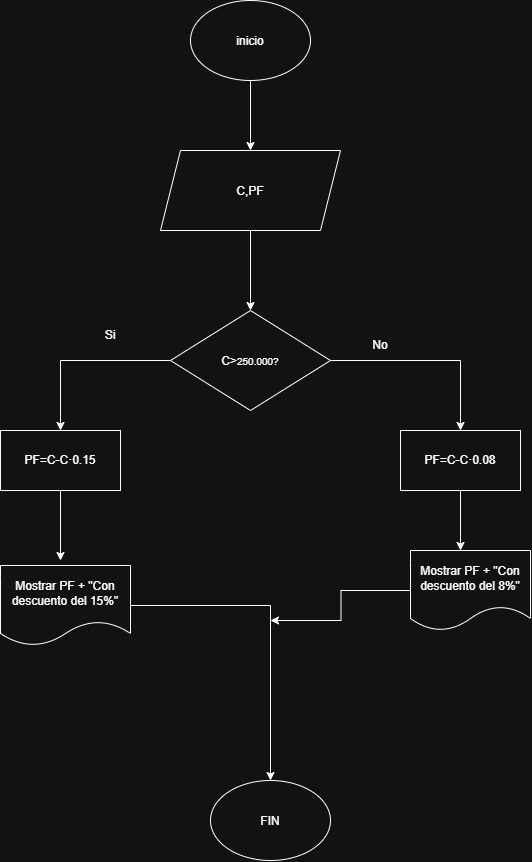

The diagram above was exported from draw.io. Its source (the exported page's mxGraphModel, read from the mxfile embedded in the PNG):
<mxGraphModel dx="1360" dy="752" grid="1" gridSize="10" guides="1" tooltips="1" connect="1" arrows="1" fold="1" page="1" pageScale="1" pageWidth="827" pageHeight="1169" math="0" shadow="0">
  <root>
    <mxCell id="0" />
    <mxCell id="1" parent="0" />
    <mxCell id="Y0SvqDE4jvEIBX0O5iKx-91" edge="1" parent="1" source="Y0SvqDE4jvEIBX0O5iKx-89" style="edgeStyle=orthogonalEdgeStyle;rounded=0;orthogonalLoop=1;jettySize=auto;html=1;" target="Y0SvqDE4jvEIBX0O5iKx-90" value="">
      <mxGeometry relative="1" as="geometry" />
    </mxCell>
    <mxCell id="Y0SvqDE4jvEIBX0O5iKx-89" parent="1" style="ellipse;whiteSpace=wrap;html=1;shapeInside=1;" value="inicio" vertex="1">
      <mxGeometry height="80" width="120" x="340" y="20" as="geometry" />
    </mxCell>
    <mxCell id="Y0SvqDE4jvEIBX0O5iKx-93" edge="1" parent="1" source="Y0SvqDE4jvEIBX0O5iKx-90" style="edgeStyle=orthogonalEdgeStyle;rounded=0;orthogonalLoop=1;jettySize=auto;html=1;" target="Y0SvqDE4jvEIBX0O5iKx-94" value="">
      <mxGeometry relative="1" as="geometry">
        <mxPoint x="400" y="340" as="targetPoint" />
      </mxGeometry>
    </mxCell>
    <mxCell id="Y0SvqDE4jvEIBX0O5iKx-90" parent="1" style="shape=parallelogram;perimeter=parallelogramPerimeter;whiteSpace=wrap;html=1;shapeInside=1;fixedSize=1;" value="C,PF" vertex="1">
      <mxGeometry height="80" width="180" x="310" y="170" as="geometry" />
    </mxCell>
    <mxCell id="Y0SvqDE4jvEIBX0O5iKx-95" edge="1" parent="1" source="Y0SvqDE4jvEIBX0O5iKx-94" style="edgeStyle=orthogonalEdgeStyle;rounded=0;orthogonalLoop=1;jettySize=auto;html=1;">
      <mxGeometry relative="1" as="geometry">
        <mxPoint x="610" y="450" as="targetPoint" />
      </mxGeometry>
    </mxCell>
    <mxCell id="Y0SvqDE4jvEIBX0O5iKx-96" edge="1" parent="1" source="Y0SvqDE4jvEIBX0O5iKx-94" style="edgeStyle=orthogonalEdgeStyle;rounded=0;orthogonalLoop=1;jettySize=auto;html=1;" target="Y0SvqDE4jvEIBX0O5iKx-99">
      <mxGeometry relative="1" as="geometry">
        <mxPoint x="200" y="450" as="targetPoint" />
      </mxGeometry>
    </mxCell>
    <mxCell id="Y0SvqDE4jvEIBX0O5iKx-94" parent="1" style="rhombus;whiteSpace=wrap;html=1;shapeInside=1;" value="C&amp;gt;&lt;span style=&quot;font-size: 10px;&quot;&gt;250.000?&lt;/span&gt;" vertex="1">
      <mxGeometry height="100" width="160" x="320" y="330" as="geometry" />
    </mxCell>
    <mxCell id="Y0SvqDE4jvEIBX0O5iKx-97" parent="1" style="text;html=1;whiteSpace=wrap;strokeColor=none;fillColor=none;align=center;verticalAlign=middle;rounded=0;" value="No" vertex="1">
      <mxGeometry height="30" width="60" x="500" y="350" as="geometry" />
    </mxCell>
    <mxCell id="Y0SvqDE4jvEIBX0O5iKx-98" parent="1" style="text;html=1;whiteSpace=wrap;strokeColor=none;fillColor=none;align=center;verticalAlign=middle;rounded=0;" value="Si" vertex="1">
      <mxGeometry height="30" width="60" x="230" y="340" as="geometry" />
    </mxCell>
    <mxCell id="Y0SvqDE4jvEIBX0O5iKx-101" edge="1" parent="1" source="Y0SvqDE4jvEIBX0O5iKx-99" style="edgeStyle=orthogonalEdgeStyle;rounded=0;orthogonalLoop=1;jettySize=auto;html=1;">
      <mxGeometry relative="1" as="geometry">
        <mxPoint x="210" y="580" as="targetPoint" />
      </mxGeometry>
    </mxCell>
    <mxCell id="Y0SvqDE4jvEIBX0O5iKx-99" parent="1" style="rounded=0;whiteSpace=wrap;html=1;" value="PF=C-C·0.15" vertex="1">
      <mxGeometry height="60" width="120" x="150" y="450" as="geometry" />
    </mxCell>
    <mxCell id="Y0SvqDE4jvEIBX0O5iKx-102" edge="1" parent="1" source="Y0SvqDE4jvEIBX0O5iKx-100" style="edgeStyle=orthogonalEdgeStyle;rounded=0;orthogonalLoop=1;jettySize=auto;html=1;">
      <mxGeometry relative="1" as="geometry">
        <mxPoint x="610" y="570" as="targetPoint" />
      </mxGeometry>
    </mxCell>
    <mxCell id="Y0SvqDE4jvEIBX0O5iKx-100" parent="1" style="rounded=0;whiteSpace=wrap;html=1;" value="PF=C-C·0.08" vertex="1">
      <mxGeometry height="60" width="120" x="550" y="450" as="geometry" />
    </mxCell>
    <mxCell id="Y0SvqDE4jvEIBX0O5iKx-105" edge="1" parent="1" source="Y0SvqDE4jvEIBX0O5iKx-103" style="edgeStyle=orthogonalEdgeStyle;rounded=0;orthogonalLoop=1;jettySize=auto;html=1;">
      <mxGeometry relative="1" as="geometry">
        <mxPoint x="420" y="800" as="targetPoint" />
      </mxGeometry>
    </mxCell>
    <mxCell id="Y0SvqDE4jvEIBX0O5iKx-103" parent="1" style="shape=document;whiteSpace=wrap;html=1;boundedLbl=1;" value="Mostrar PF + &quot;Con descuento del 15%&quot;" vertex="1">
      <mxGeometry height="80" width="130" x="150" y="585" as="geometry" />
    </mxCell>
    <mxCell id="Y0SvqDE4jvEIBX0O5iKx-106" edge="1" parent="1" source="Y0SvqDE4jvEIBX0O5iKx-104" style="edgeStyle=orthogonalEdgeStyle;rounded=0;orthogonalLoop=1;jettySize=auto;html=1;">
      <mxGeometry relative="1" as="geometry">
        <mxPoint x="420" y="640" as="targetPoint" />
      </mxGeometry>
    </mxCell>
    <mxCell id="Y0SvqDE4jvEIBX0O5iKx-104" parent="1" style="shape=document;whiteSpace=wrap;html=1;boundedLbl=1;" value="Mostrar PF + &quot;Con descuento del 8%&quot;" vertex="1">
      <mxGeometry height="80" width="120" x="560" y="570" as="geometry" />
    </mxCell>
    <mxCell id="Y0SvqDE4jvEIBX0O5iKx-107" parent="1" style="ellipse;whiteSpace=wrap;html=1;shapeInside=1;" value="FIN" vertex="1">
      <mxGeometry height="80" width="120" x="360" y="800" as="geometry" />
    </mxCell>
  </root>
</mxGraphModel>